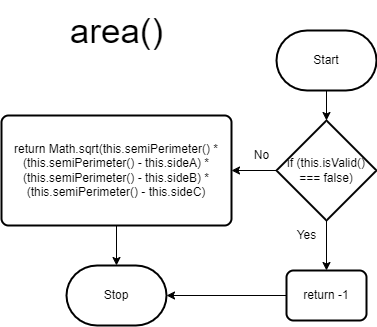

The diagram above was exported from draw.io. Its source (the exported page's mxGraphModel, read from the mxfile embedded in the PNG):
<mxGraphModel dx="2606" dy="1060" grid="1" gridSize="10" guides="1" tooltips="1" connect="1" arrows="1" fold="1" page="1" pageScale="1" pageWidth="850" pageHeight="1100" math="0" shadow="0">
  <root>
    <mxCell id="0" />
    <mxCell id="1" parent="0" />
    <mxCell id="2" value="Stop" style="strokeWidth=2;html=1;shape=mxgraph.flowchart.terminator;whiteSpace=wrap;" vertex="1" parent="1">
      <mxGeometry x="165" y="405" width="100" height="60" as="geometry" />
    </mxCell>
    <mxCell id="5" style="edgeStyle=none;html=1;exitX=0.5;exitY=1;exitDx=0;exitDy=0;exitPerimeter=0;entryX=0.5;entryY=0;entryDx=0;entryDy=0;entryPerimeter=0;" edge="1" parent="1" source="3" target="4">
      <mxGeometry relative="1" as="geometry" />
    </mxCell>
    <mxCell id="3" value="Start" style="strokeWidth=2;html=1;shape=mxgraph.flowchart.terminator;whiteSpace=wrap;" vertex="1" parent="1">
      <mxGeometry x="375" y="170" width="100" height="60" as="geometry" />
    </mxCell>
    <mxCell id="7" style="edgeStyle=none;html=1;exitX=0.5;exitY=1;exitDx=0;exitDy=0;exitPerimeter=0;entryX=0.5;entryY=0;entryDx=0;entryDy=0;" edge="1" parent="1" source="4" target="6">
      <mxGeometry relative="1" as="geometry" />
    </mxCell>
    <mxCell id="10" style="edgeStyle=none;html=1;exitX=0;exitY=0.5;exitDx=0;exitDy=0;exitPerimeter=0;entryX=1;entryY=0.5;entryDx=0;entryDy=0;" edge="1" parent="1" source="4" target="9">
      <mxGeometry relative="1" as="geometry" />
    </mxCell>
    <mxCell id="4" value="if (this.isValid() === false)" style="strokeWidth=2;html=1;shape=mxgraph.flowchart.decision;whiteSpace=wrap;" vertex="1" parent="1">
      <mxGeometry x="375" y="260" width="100" height="100" as="geometry" />
    </mxCell>
    <mxCell id="12" style="edgeStyle=none;html=1;exitX=0;exitY=0.5;exitDx=0;exitDy=0;entryX=1;entryY=0.5;entryDx=0;entryDy=0;entryPerimeter=0;" edge="1" parent="1" source="6" target="2">
      <mxGeometry relative="1" as="geometry" />
    </mxCell>
    <mxCell id="6" value="return -1" style="rounded=1;whiteSpace=wrap;html=1;absoluteArcSize=1;arcSize=14;strokeWidth=2;" vertex="1" parent="1">
      <mxGeometry x="385" y="410" width="80" height="50" as="geometry" />
    </mxCell>
    <mxCell id="8" value="Yes" style="text;html=1;align=center;verticalAlign=middle;resizable=0;points=[];autosize=1;strokeColor=none;fillColor=none;" vertex="1" parent="1">
      <mxGeometry x="385" y="360" width="40" height="30" as="geometry" />
    </mxCell>
    <mxCell id="13" style="edgeStyle=none;html=1;exitX=0.5;exitY=1;exitDx=0;exitDy=0;entryX=0.5;entryY=0;entryDx=0;entryDy=0;entryPerimeter=0;" edge="1" parent="1" source="9" target="2">
      <mxGeometry relative="1" as="geometry" />
    </mxCell>
    <mxCell id="9" value="return Math.sqrt(this.semiPerimeter() * (this.semiPerimeter() - this.sideA) * (this.semiPerimeter() - this.sideB) * (this.semiPerimeter() - this.sideC)" style="rounded=1;whiteSpace=wrap;html=1;absoluteArcSize=1;arcSize=14;strokeWidth=2;" vertex="1" parent="1">
      <mxGeometry x="100" y="255" width="230" height="110" as="geometry" />
    </mxCell>
    <mxCell id="11" value="No" style="text;html=1;align=center;verticalAlign=middle;resizable=0;points=[];autosize=1;strokeColor=none;fillColor=none;" vertex="1" parent="1">
      <mxGeometry x="340" y="280" width="40" height="30" as="geometry" />
    </mxCell>
    <mxCell id="14" value="&lt;font style=&quot;font-size: 35px;&quot;&gt;area()&lt;/font&gt;" style="text;html=1;align=center;verticalAlign=middle;resizable=0;points=[];autosize=1;strokeColor=none;fillColor=none;" vertex="1" parent="1">
      <mxGeometry x="155" y="140" width="120" height="60" as="geometry" />
    </mxCell>
  </root>
</mxGraphModel>